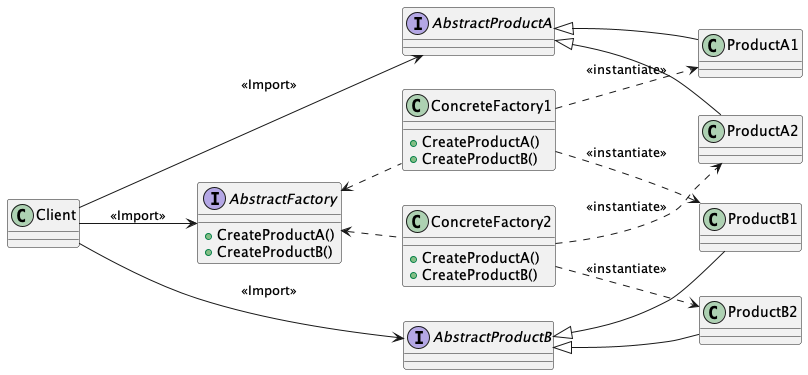

The diagram above was rendered by PlantUML. Its source (embedded in the PNG):
@startuml

left to right direction

Class Client {
}

interface AbstractFactory {
    +CreateProductA()
    +CreateProductB()
}

Class ConcreteFactory1 {
    +CreateProductA()
    +CreateProductB()
}

Class ConcreteFactory2 {
    +CreateProductA()
    +CreateProductB()
}

interface AbstractProductA {
}

Class ProductA1 {

}

Class ProductA2 {

}

interface AbstractProductB {}

Class ProductB1 {

}
Class ProductB2 {

}

Client --> AbstractFactory : <<Import>>
Client --> AbstractProductA : <<Import>> 
Client --> AbstractProductB : <<Import>> 
AbstractFactory <-[dashed]- ConcreteFactory1
AbstractFactory <-[dashed]- ConcreteFactory2
ConcreteFactory1 -[dashed]-> ProductA1 : <<instantiate>>
ConcreteFactory1 -[dashed]-> ProductB1 : <<instantiate>>
ConcreteFactory2 -[dashed]-> ProductA2 : <<instantiate>>
ConcreteFactory2 -[dashed]-> ProductB2 : <<instantiate>>
AbstractProductA <|-- ProductA1
AbstractProductA <|-- ProductA2
AbstractProductB <|-- ProductB1
AbstractProductB <|-- ProductB2

@enduml